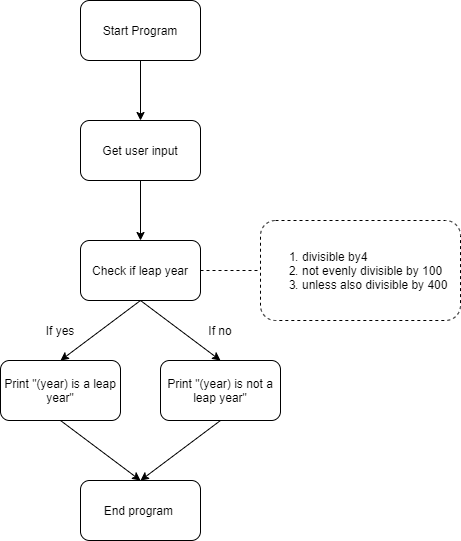

The diagram above was exported from draw.io. Its source (the exported page's mxGraphModel, read from the mxfile embedded in the PNG):
<mxGraphModel dx="694" dy="509" grid="1" gridSize="10" guides="1" tooltips="1" connect="1" arrows="1" fold="1" page="1" pageScale="1" pageWidth="827" pageHeight="1169" math="0" shadow="0">
  <root>
    <mxCell id="0" />
    <mxCell id="1" parent="0" />
    <mxCell id="ZbwslMnWzuqTLOFYxrxi-1" value="Start Program" style="rounded=1;whiteSpace=wrap;html=1;" parent="1" vertex="1">
      <mxGeometry x="380" y="160" width="120" height="60" as="geometry" />
    </mxCell>
    <mxCell id="ZbwslMnWzuqTLOFYxrxi-2" value="" style="endArrow=classic;html=1;exitX=0.5;exitY=1;exitDx=0;exitDy=0;" parent="1" source="ZbwslMnWzuqTLOFYxrxi-1" edge="1">
      <mxGeometry width="50" height="50" relative="1" as="geometry">
        <mxPoint x="470" y="340" as="sourcePoint" />
        <mxPoint x="440" y="280" as="targetPoint" />
      </mxGeometry>
    </mxCell>
    <mxCell id="ZbwslMnWzuqTLOFYxrxi-3" value="Get user input" style="rounded=1;whiteSpace=wrap;html=1;" parent="1" vertex="1">
      <mxGeometry x="380" y="280" width="120" height="60" as="geometry" />
    </mxCell>
    <mxCell id="ZbwslMnWzuqTLOFYxrxi-4" value="" style="endArrow=classic;html=1;exitX=0.5;exitY=1;exitDx=0;exitDy=0;" parent="1" source="ZbwslMnWzuqTLOFYxrxi-3" edge="1">
      <mxGeometry width="50" height="50" relative="1" as="geometry">
        <mxPoint x="470" y="460" as="sourcePoint" />
        <mxPoint x="440" y="400" as="targetPoint" />
      </mxGeometry>
    </mxCell>
    <mxCell id="ZbwslMnWzuqTLOFYxrxi-5" value="Check if leap year" style="rounded=1;whiteSpace=wrap;html=1;" parent="1" vertex="1">
      <mxGeometry x="380" y="400" width="120" height="60" as="geometry" />
    </mxCell>
    <mxCell id="ZbwslMnWzuqTLOFYxrxi-6" value="" style="endArrow=classic;html=1;exitX=0.5;exitY=1;exitDx=0;exitDy=0;" parent="1" source="ZbwslMnWzuqTLOFYxrxi-5" edge="1">
      <mxGeometry width="50" height="50" relative="1" as="geometry">
        <mxPoint x="470" y="580" as="sourcePoint" />
        <mxPoint x="360" y="520" as="targetPoint" />
      </mxGeometry>
    </mxCell>
    <mxCell id="ZbwslMnWzuqTLOFYxrxi-7" value="" style="endArrow=classic;html=1;" parent="1" edge="1">
      <mxGeometry width="50" height="50" relative="1" as="geometry">
        <mxPoint x="440" y="460" as="sourcePoint" />
        <mxPoint x="520" y="520" as="targetPoint" />
      </mxGeometry>
    </mxCell>
    <mxCell id="ZbwslMnWzuqTLOFYxrxi-8" value="Print &quot;(year) is a leap year&quot;" style="rounded=1;whiteSpace=wrap;html=1;" parent="1" vertex="1">
      <mxGeometry x="300" y="520" width="120" height="60" as="geometry" />
    </mxCell>
    <mxCell id="ZbwslMnWzuqTLOFYxrxi-9" value="Print &quot;(year) is not a leap year&quot;" style="rounded=1;whiteSpace=wrap;html=1;" parent="1" vertex="1">
      <mxGeometry x="460" y="520" width="120" height="60" as="geometry" />
    </mxCell>
    <mxCell id="ZbwslMnWzuqTLOFYxrxi-10" value="" style="endArrow=classic;html=1;exitX=0.5;exitY=1;exitDx=0;exitDy=0;" parent="1" source="ZbwslMnWzuqTLOFYxrxi-8" edge="1">
      <mxGeometry width="50" height="50" relative="1" as="geometry">
        <mxPoint x="450" y="470" as="sourcePoint" />
        <mxPoint x="440" y="640" as="targetPoint" />
      </mxGeometry>
    </mxCell>
    <mxCell id="ZbwslMnWzuqTLOFYxrxi-11" value="" style="endArrow=classic;html=1;exitX=0.5;exitY=1;exitDx=0;exitDy=0;" parent="1" source="ZbwslMnWzuqTLOFYxrxi-9" edge="1">
      <mxGeometry width="50" height="50" relative="1" as="geometry">
        <mxPoint x="370" y="590" as="sourcePoint" />
        <mxPoint x="440" y="640" as="targetPoint" />
      </mxGeometry>
    </mxCell>
    <mxCell id="ZbwslMnWzuqTLOFYxrxi-12" value="End program&amp;nbsp;" style="rounded=1;whiteSpace=wrap;html=1;" parent="1" vertex="1">
      <mxGeometry x="380" y="640" width="120" height="60" as="geometry" />
    </mxCell>
    <mxCell id="ZbwslMnWzuqTLOFYxrxi-14" value="&lt;ol&gt;&lt;li&gt;divisible by4&lt;/li&gt;&lt;li&gt;not evenly divisible by 100&lt;/li&gt;&lt;li&gt;&lt;span&gt;unless also divisible by 400&lt;/span&gt;&lt;/li&gt;&lt;/ol&gt;" style="rounded=1;whiteSpace=wrap;html=1;dashed=1;align=left;" parent="1" vertex="1">
      <mxGeometry x="560" y="380" width="200" height="100" as="geometry" />
    </mxCell>
    <mxCell id="ZbwslMnWzuqTLOFYxrxi-15" value="" style="endArrow=none;dashed=1;html=1;exitX=1;exitY=0.5;exitDx=0;exitDy=0;" parent="1" source="ZbwslMnWzuqTLOFYxrxi-5" target="ZbwslMnWzuqTLOFYxrxi-14" edge="1">
      <mxGeometry width="50" height="50" relative="1" as="geometry">
        <mxPoint x="500" y="310" as="sourcePoint" />
        <mxPoint x="640" y="310" as="targetPoint" />
      </mxGeometry>
    </mxCell>
    <mxCell id="IIoEzZii2UwwLVZgmkok-3" value="If yes" style="text;html=1;strokeColor=none;fillColor=none;align=center;verticalAlign=middle;whiteSpace=wrap;rounded=0;" vertex="1" parent="1">
      <mxGeometry x="340" y="480" width="40" height="20" as="geometry" />
    </mxCell>
    <mxCell id="IIoEzZii2UwwLVZgmkok-4" value="If no" style="text;html=1;strokeColor=none;fillColor=none;align=center;verticalAlign=middle;whiteSpace=wrap;rounded=0;" vertex="1" parent="1">
      <mxGeometry x="500" y="480" width="40" height="20" as="geometry" />
    </mxCell>
  </root>
</mxGraphModel>